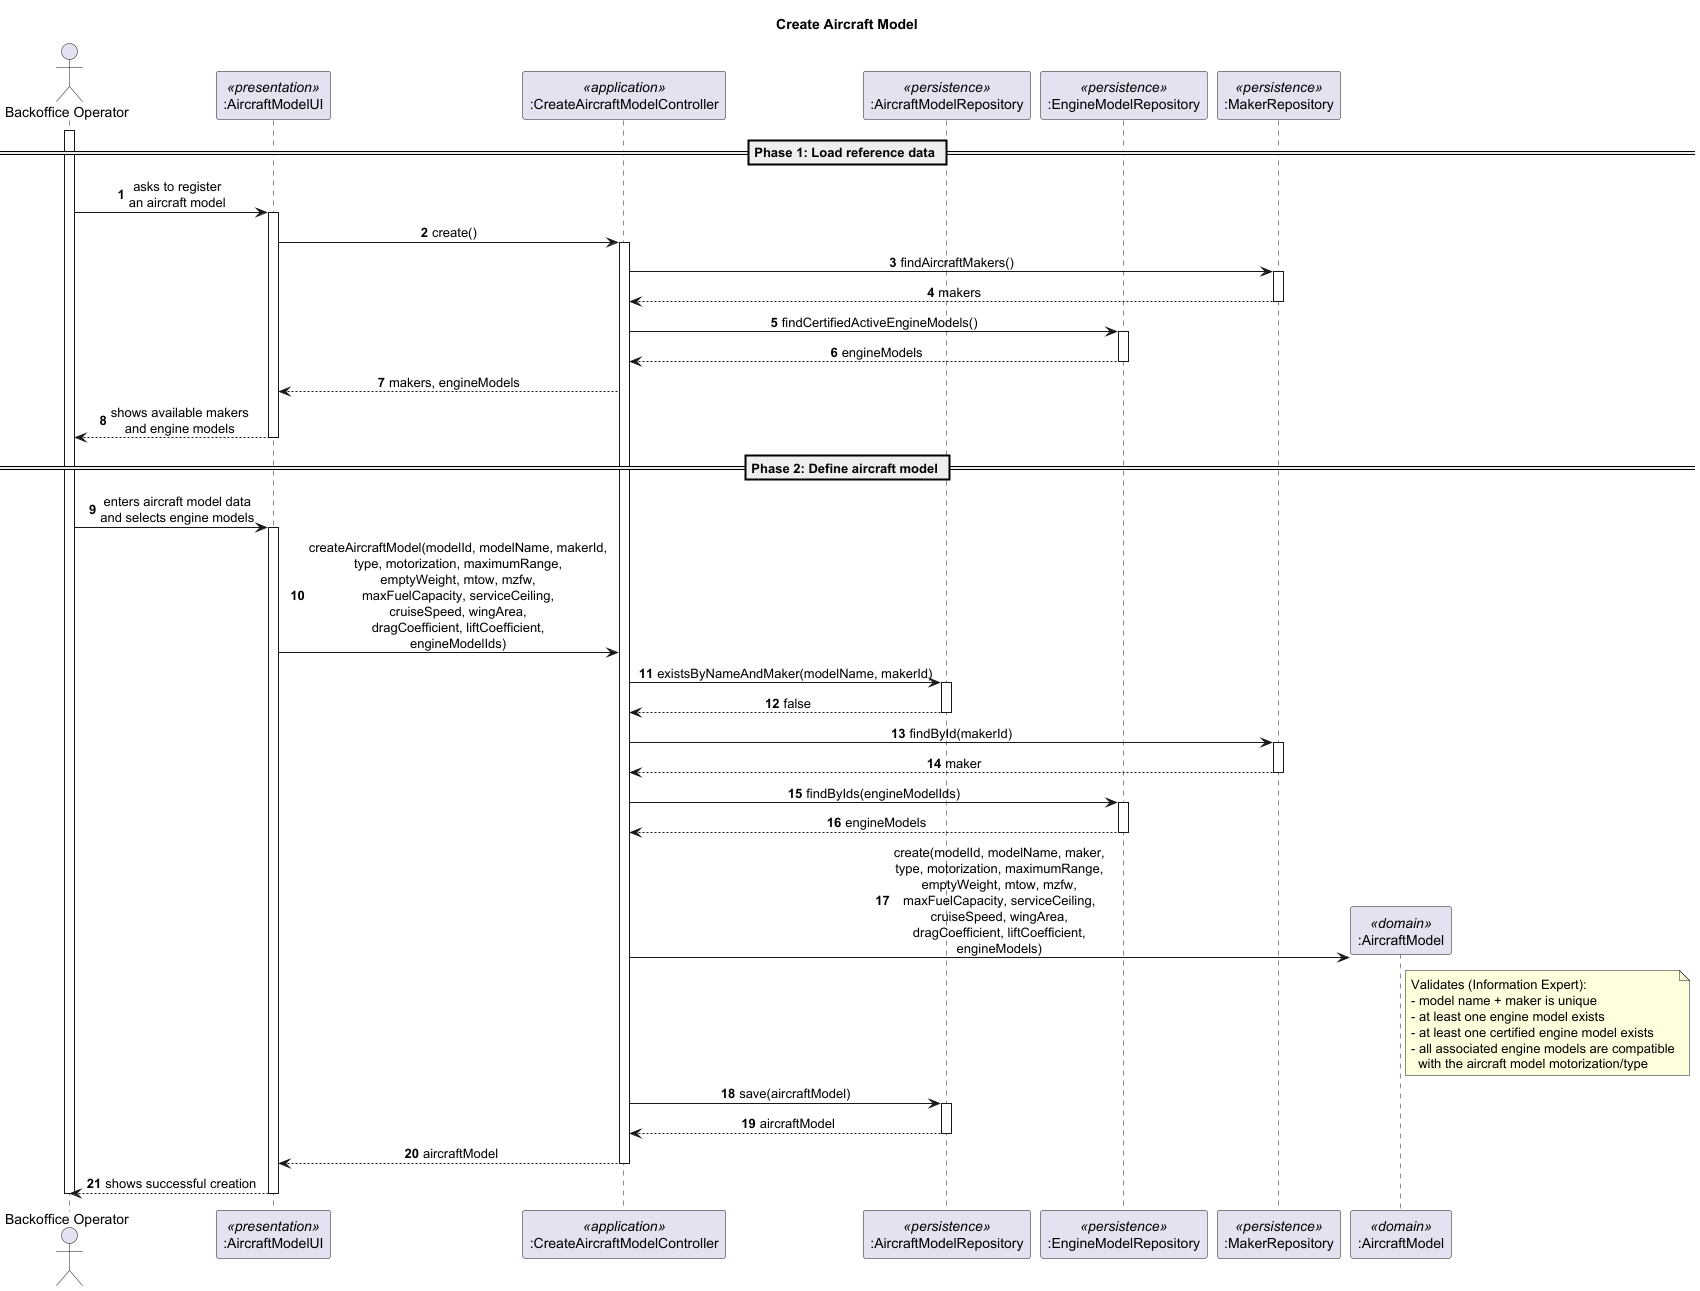

The diagram above was rendered by PlantUML. Its source (embedded in the PNG):
@startuml
skinparam sequenceMessageAlign center
skinparam responseMessageBelowArrow true
autonumber

title Create Aircraft Model

actor "Backoffice Operator" as BO
participant ":AircraftModelUI" as UI <<presentation>>
participant ":CreateAircraftModelController" as CTRL <<application>>
participant ":AircraftModelRepository" as AMR <<persistence>>
participant ":EngineModelRepository" as EMR <<persistence>>
participant ":MakerRepository" as MR <<persistence>>
participant ":AircraftModel" as AM <<domain>>

activate BO

== Phase 1: Load reference data ==

BO -> UI : asks to register\nan aircraft model
activate UI

UI -> CTRL : create()
activate CTRL

CTRL -> MR : findAircraftMakers()
activate MR
MR --> CTRL : makers
deactivate MR

CTRL -> EMR : findCertifiedActiveEngineModels()
activate EMR
EMR --> CTRL : engineModels
deactivate EMR

CTRL --> UI : makers, engineModels
UI --> BO : shows available makers\nand engine models
deactivate UI

== Phase 2: Define aircraft model ==

BO -> UI : enters aircraft model data\nand selects engine models
activate UI

UI -> CTRL : createAircraftModel(modelId, modelName, makerId,\ntype, motorization, maximumRange,\nemptyWeight, mtow, mzfw,\nmaxFuelCapacity, serviceCeiling,\ncruiseSpeed, wingArea,\ndragCoefficient, liftCoefficient,\nengineModelIds)

CTRL -> AMR : existsByNameAndMaker(modelName, makerId)
activate AMR
AMR --> CTRL : false
deactivate AMR

CTRL -> MR : findById(makerId)
activate MR
MR --> CTRL : maker
deactivate MR

CTRL -> EMR : findByIds(engineModelIds)
activate EMR
EMR --> CTRL : engineModels
deactivate EMR

CTRL -> AM ** : create(modelId, modelName, maker,\ntype, motorization, maximumRange,\nemptyWeight, mtow, mzfw,\nmaxFuelCapacity, serviceCeiling,\ncruiseSpeed, wingArea,\ndragCoefficient, liftCoefficient,\nengineModels)

note right of AM
  Validates (Information Expert):
  - model name + maker is unique
  - at least one engine model exists
  - at least one certified engine model exists
  - all associated engine models are compatible
    with the aircraft model motorization/type
end note

CTRL -> AMR : save(aircraftModel)
activate AMR
AMR --> CTRL : aircraftModel
deactivate AMR

CTRL --> UI : aircraftModel
deactivate CTRL

UI --> BO : shows successful creation
deactivate UI
deactivate BO

@enduml